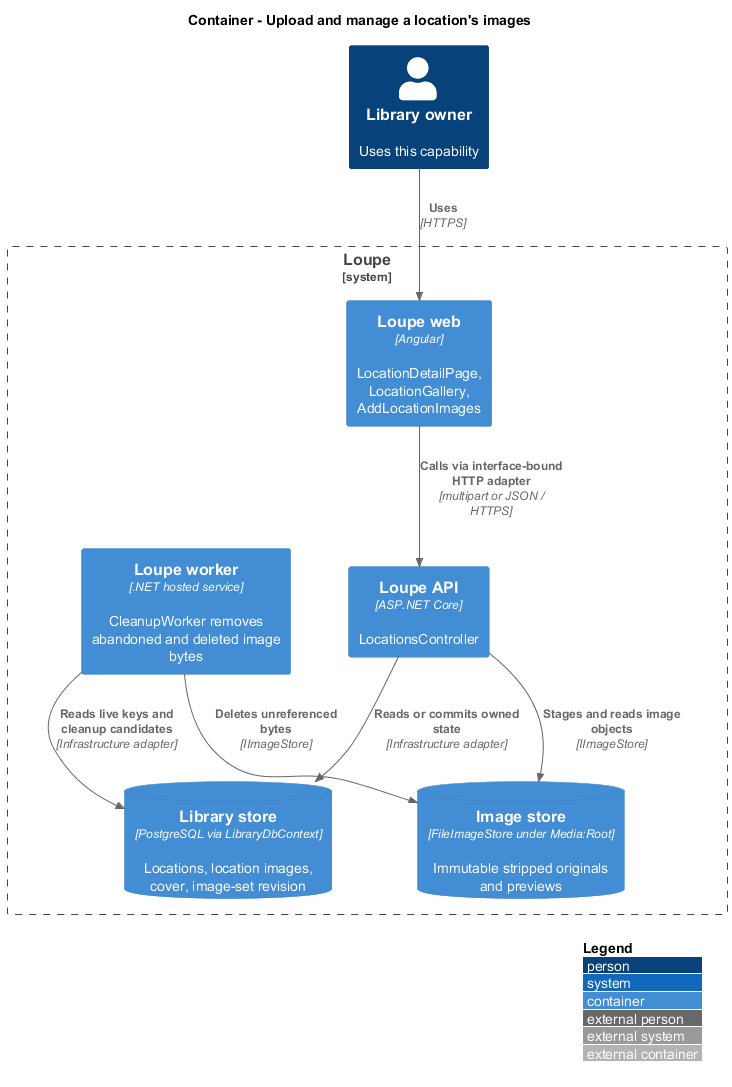

The diagram above was rendered by PlantUML. Its source (embedded in the PNG):
@startuml
!include <C4/C4_Container>
LAYOUT_WITH_LEGEND()
title Container - Upload and manage a location's images
Person(owner, "Library owner", "Uses this capability")
System_Boundary(loupe, "Loupe") {
Container(spa, "Loupe web", "Angular", "LocationDetailPage, LocationGallery, AddLocationImages")
Container(api, "Loupe API", "ASP.NET Core", "LocationsController")
ContainerDb(db, "Library store", "PostgreSQL via LibraryDbContext", "Locations, location images, cover, image-set revision")
ContainerDb(media, "Image store", "FileImageStore under Media:Root", "Immutable stripped originals and previews")
Container(worker, "Loupe worker", ".NET hosted service", "CleanupWorker removes abandoned and deleted image bytes")
}
Rel(owner, spa, "Uses", "HTTPS")
Rel(spa, api, "Calls via interface-bound HTTP adapter", "multipart or JSON / HTTPS")
Rel(api, db, "Reads or commits owned state", "Infrastructure adapter")
Rel(api, media, "Stages and reads image objects", "IImageStore")
Rel(worker, db, "Reads live keys and cleanup candidates", "Infrastructure adapter")
Rel(worker, media, "Deletes unreferenced bytes", "IImageStore")
@enduml